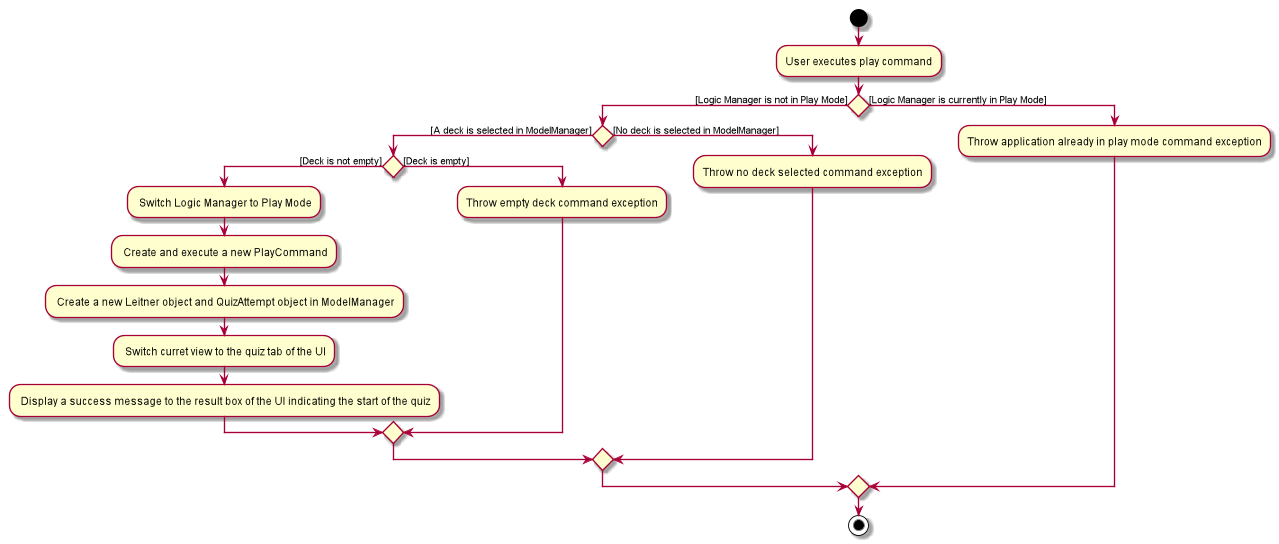

The diagram above was rendered by PlantUML. Its source (embedded in the PNG):
@startuml
start
:User executes play command;

if() then ([Logic Manager is not in Play Mode])
    if() then ([A deck is selected in ModelManager])
        if() then ([Deck is not empty])
        : Switch Logic Manager to Play Mode;
        : Create and execute a new PlayCommand;
        : Create a new Leitner object and QuizAttempt object in ModelManager;
        : Switch curret view to the quiz tab of the UI;
        : Display a success message to the result box of the UI indicating the start of the quiz;
        else ([Deck is empty])
        :Throw empty deck command exception;
        endif
    else ([No deck is selected in ModelManager])
    :Throw no deck selected command exception;
    endif
else([Logic Manager is currently in Play Mode])
:Throw application already in play mode command exception;
endif
stop
@enduml